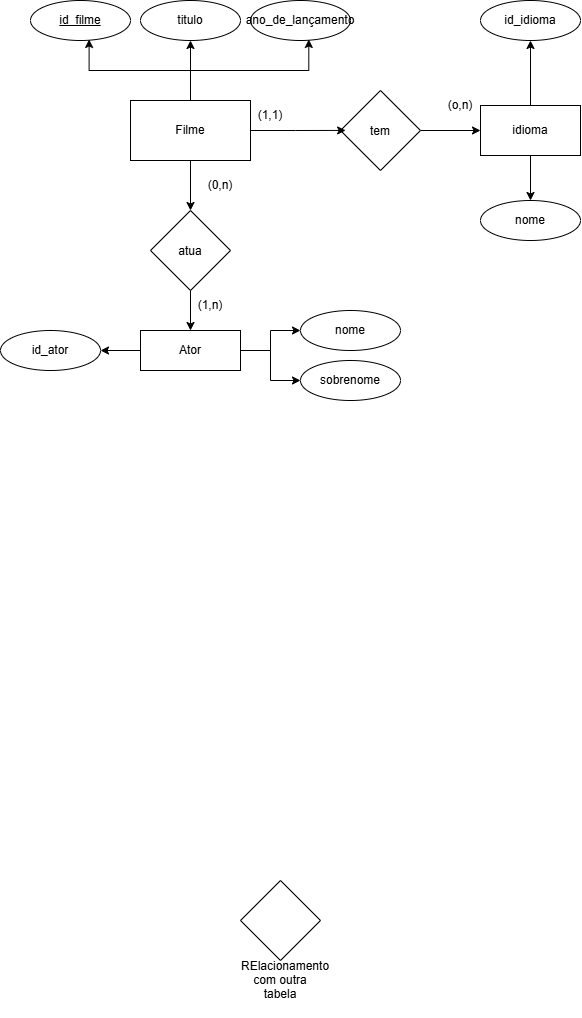

The diagram above was exported from draw.io. Its source (the exported page's mxGraphModel, read from the mxfile embedded in the PNG):
<mxGraphModel dx="1406" dy="780" grid="1" gridSize="10" guides="1" tooltips="1" connect="1" arrows="1" fold="1" page="1" pageScale="1" pageWidth="827" pageHeight="1169" math="0" shadow="0">
  <root>
    <mxCell id="0" />
    <mxCell id="1" parent="0" />
    <mxCell id="3io_sxVceZSpnBSOZgRb-29" edge="1" parent="1" source="3io_sxVceZSpnBSOZgRb-2" style="edgeStyle=orthogonalEdgeStyle;rounded=0;orthogonalLoop=1;jettySize=auto;html=1;defaultLabelBackgroundColor=page;" target="3io_sxVceZSpnBSOZgRb-28" value="">
      <mxGeometry relative="1" as="geometry" />
    </mxCell>
    <mxCell id="3io_sxVceZSpnBSOZgRb-33" edge="1" parent="1" source="3io_sxVceZSpnBSOZgRb-2" style="edgeStyle=orthogonalEdgeStyle;rounded=0;orthogonalLoop=1;jettySize=auto;html=1;defaultLabelBackgroundColor=page;" target="3io_sxVceZSpnBSOZgRb-32">
      <mxGeometry relative="1" as="geometry" />
    </mxCell>
    <mxCell id="3io_sxVceZSpnBSOZgRb-2" parent="1" style="rounded=0;whiteSpace=wrap;html=1;" value="Filme" vertex="1">
      <mxGeometry height="60" width="120" x="310" y="260" as="geometry" />
    </mxCell>
    <mxCell id="3io_sxVceZSpnBSOZgRb-4" parent="1" style="ellipse;whiteSpace=wrap;html=1;align=center;fontStyle=4;" value="id_filme" vertex="1">
      <mxGeometry height="40" width="100" x="210" y="160" as="geometry" />
    </mxCell>
    <mxCell id="3io_sxVceZSpnBSOZgRb-6" parent="1" style="rhombus;whiteSpace=wrap;html=1;shapeInside=1;" value="RElacionamento com outra tabela" vertex="1">
      <mxGeometry height="80" width="80" x="420" y="1040" as="geometry" />
    </mxCell>
    <mxCell id="3io_sxVceZSpnBSOZgRb-8" parent="1" style="ellipse;whiteSpace=wrap;html=1;align=center;" value="ano_de_lançamento" vertex="1">
      <mxGeometry height="40" width="100" x="430" y="160" as="geometry" />
    </mxCell>
    <mxCell id="3io_sxVceZSpnBSOZgRb-21" edge="1" parent="1" source="3io_sxVceZSpnBSOZgRb-2" style="edgeStyle=orthogonalEdgeStyle;rounded=0;orthogonalLoop=1;jettySize=auto;html=1;entryX=0.586;entryY=0.974;entryDx=0;entryDy=0;entryPerimeter=0;defaultLabelBackgroundColor=page;" target="3io_sxVceZSpnBSOZgRb-4">
      <mxGeometry relative="1" as="geometry" />
    </mxCell>
    <mxCell id="3io_sxVceZSpnBSOZgRb-22" edge="1" parent="1" source="3io_sxVceZSpnBSOZgRb-2" style="edgeStyle=orthogonalEdgeStyle;rounded=0;orthogonalLoop=1;jettySize=auto;html=1;entryX=0.583;entryY=0.974;entryDx=0;entryDy=0;entryPerimeter=0;defaultLabelBackgroundColor=page;" target="3io_sxVceZSpnBSOZgRb-8">
      <mxGeometry relative="1" as="geometry" />
    </mxCell>
    <mxCell id="3io_sxVceZSpnBSOZgRb-38" edge="1" parent="1" source="3io_sxVceZSpnBSOZgRb-26" style="edgeStyle=orthogonalEdgeStyle;rounded=0;orthogonalLoop=1;jettySize=auto;html=1;defaultLabelBackgroundColor=page;" target="3io_sxVceZSpnBSOZgRb-37" value="">
      <mxGeometry relative="1" as="geometry" />
    </mxCell>
    <mxCell id="3io_sxVceZSpnBSOZgRb-26" parent="1" style="rhombus;whiteSpace=wrap;html=1;shapeInside=1;" value="tem" vertex="1">
      <mxGeometry height="80" width="80" x="520" y="250" as="geometry" />
    </mxCell>
    <mxCell id="3io_sxVceZSpnBSOZgRb-27" edge="1" parent="1" source="3io_sxVceZSpnBSOZgRb-2" style="edgeStyle=orthogonalEdgeStyle;rounded=0;orthogonalLoop=1;jettySize=auto;html=1;entryX=0.064;entryY=0.499;entryDx=0;entryDy=0;entryPerimeter=0;defaultLabelBackgroundColor=page;" target="3io_sxVceZSpnBSOZgRb-26">
      <mxGeometry relative="1" as="geometry" />
    </mxCell>
    <mxCell id="3io_sxVceZSpnBSOZgRb-35" edge="1" parent="1" source="3io_sxVceZSpnBSOZgRb-28" style="edgeStyle=orthogonalEdgeStyle;rounded=0;orthogonalLoop=1;jettySize=auto;html=1;defaultLabelBackgroundColor=page;" target="3io_sxVceZSpnBSOZgRb-34" value="">
      <mxGeometry relative="1" as="geometry" />
    </mxCell>
    <mxCell id="3io_sxVceZSpnBSOZgRb-28" parent="1" style="rhombus;whiteSpace=wrap;html=1;shapeInside=1;" value="atua" vertex="1">
      <mxGeometry height="80" width="80" x="330" y="370" as="geometry" />
    </mxCell>
    <mxCell id="3io_sxVceZSpnBSOZgRb-30" parent="1" style="text;html=1;whiteSpace=wrap;strokeColor=none;fillColor=none;align=center;verticalAlign=middle;rounded=0;" value="(0,n)" vertex="1">
      <mxGeometry height="30" width="60" x="370" y="330" as="geometry" />
    </mxCell>
    <mxCell id="3io_sxVceZSpnBSOZgRb-31" parent="1" style="text;html=1;whiteSpace=wrap;strokeColor=none;fillColor=none;align=center;verticalAlign=middle;rounded=0;" value="(1,1)" vertex="1">
      <mxGeometry height="30" width="60" x="420" y="260" as="geometry" />
    </mxCell>
    <mxCell id="3io_sxVceZSpnBSOZgRb-32" parent="1" style="ellipse;whiteSpace=wrap;html=1;align=center;" value="titulo" vertex="1">
      <mxGeometry height="40" width="100" x="320" y="160" as="geometry" />
    </mxCell>
    <mxCell id="3io_sxVceZSpnBSOZgRb-41" edge="1" parent="1" source="3io_sxVceZSpnBSOZgRb-34" style="edgeStyle=orthogonalEdgeStyle;rounded=0;orthogonalLoop=1;jettySize=auto;html=1;entryX=0;entryY=0.5;entryDx=0;entryDy=0;defaultLabelBackgroundColor=page;" target="3io_sxVceZSpnBSOZgRb-39">
      <mxGeometry relative="1" as="geometry" />
    </mxCell>
    <mxCell id="3io_sxVceZSpnBSOZgRb-42" edge="1" parent="1" source="3io_sxVceZSpnBSOZgRb-34" style="edgeStyle=orthogonalEdgeStyle;rounded=0;orthogonalLoop=1;jettySize=auto;html=1;entryX=0;entryY=0.5;entryDx=0;entryDy=0;defaultLabelBackgroundColor=page;" target="3io_sxVceZSpnBSOZgRb-40">
      <mxGeometry relative="1" as="geometry" />
    </mxCell>
    <mxCell id="3io_sxVceZSpnBSOZgRb-44" edge="1" parent="1" source="3io_sxVceZSpnBSOZgRb-34" style="edgeStyle=orthogonalEdgeStyle;rounded=0;orthogonalLoop=1;jettySize=auto;html=1;entryX=1;entryY=0.5;entryDx=0;entryDy=0;defaultLabelBackgroundColor=page;" target="3io_sxVceZSpnBSOZgRb-43">
      <mxGeometry relative="1" as="geometry" />
    </mxCell>
    <mxCell id="3io_sxVceZSpnBSOZgRb-34" parent="1" style="whiteSpace=wrap;html=1;align=center;" value="Ator" vertex="1">
      <mxGeometry height="40" width="100" x="320" y="490" as="geometry" />
    </mxCell>
    <mxCell id="3io_sxVceZSpnBSOZgRb-36" parent="1" style="text;html=1;whiteSpace=wrap;strokeColor=none;fillColor=none;align=center;verticalAlign=middle;rounded=0;" value="(1,n)" vertex="1">
      <mxGeometry height="30" width="60" x="360" y="450" as="geometry" />
    </mxCell>
    <mxCell id="3io_sxVceZSpnBSOZgRb-47" edge="1" parent="1" source="3io_sxVceZSpnBSOZgRb-37" style="edgeStyle=orthogonalEdgeStyle;rounded=0;orthogonalLoop=1;jettySize=auto;html=1;defaultLabelBackgroundColor=page;" target="3io_sxVceZSpnBSOZgRb-46" value="">
      <mxGeometry relative="1" as="geometry" />
    </mxCell>
    <mxCell id="3io_sxVceZSpnBSOZgRb-49" edge="1" parent="1" source="3io_sxVceZSpnBSOZgRb-37" style="edgeStyle=orthogonalEdgeStyle;rounded=0;orthogonalLoop=1;jettySize=auto;html=1;defaultLabelBackgroundColor=page;" target="3io_sxVceZSpnBSOZgRb-48" value="">
      <mxGeometry relative="1" as="geometry" />
    </mxCell>
    <mxCell id="3io_sxVceZSpnBSOZgRb-37" parent="1" style="whiteSpace=wrap;html=1;align=center;" value="idioma" vertex="1">
      <mxGeometry height="50" width="100" x="660" y="265" as="geometry" />
    </mxCell>
    <mxCell id="3io_sxVceZSpnBSOZgRb-39" parent="1" style="ellipse;whiteSpace=wrap;html=1;align=center;" value="nome" vertex="1">
      <mxGeometry height="40" width="100" x="480" y="470" as="geometry" />
    </mxCell>
    <mxCell id="3io_sxVceZSpnBSOZgRb-40" parent="1" style="ellipse;whiteSpace=wrap;html=1;align=center;" value="sobrenome" vertex="1">
      <mxGeometry height="40" width="100" x="480" y="520" as="geometry" />
    </mxCell>
    <mxCell id="3io_sxVceZSpnBSOZgRb-43" parent="1" style="ellipse;whiteSpace=wrap;html=1;align=center;" value="id_ator" vertex="1">
      <mxGeometry height="40" width="100" x="180" y="490" as="geometry" />
    </mxCell>
    <mxCell id="3io_sxVceZSpnBSOZgRb-45" parent="1" style="text;html=1;whiteSpace=wrap;strokeColor=none;fillColor=none;align=center;verticalAlign=middle;rounded=0;" value="(o,n)" vertex="1">
      <mxGeometry height="30" width="60" x="610" y="250" as="geometry" />
    </mxCell>
    <mxCell id="3io_sxVceZSpnBSOZgRb-46" parent="1" style="ellipse;whiteSpace=wrap;html=1;align=center;" value="id_idioma" vertex="1">
      <mxGeometry height="40" width="100" x="660" y="160" as="geometry" />
    </mxCell>
    <mxCell id="3io_sxVceZSpnBSOZgRb-48" parent="1" style="ellipse;whiteSpace=wrap;html=1;align=center;" value="nome" vertex="1">
      <mxGeometry height="40" width="100" x="660" y="360" as="geometry" />
    </mxCell>
  </root>
</mxGraphModel>